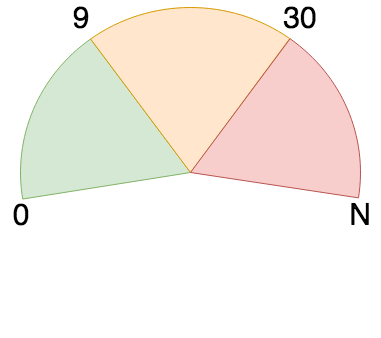

The diagram above was exported from draw.io. Its source (the exported page's mxGraphModel, read from the mxfile embedded in the PNG):
<mxGraphModel dx="1078" dy="832" grid="1" gridSize="10" guides="1" tooltips="1" connect="1" arrows="1" fold="1" page="1" pageScale="1" pageWidth="1169" pageHeight="827" math="0" shadow="0">
  <root>
    <mxCell id="0" />
    <mxCell id="1" parent="0" />
    <mxCell id="xNb8tdowpSHfonZPN2v0-6" value="" style="verticalLabelPosition=bottom;verticalAlign=top;html=1;shape=mxgraph.basic.pie;startAngle=0.7242771624134126;endAngle=0.9000366787656743;fillColor=#d5e8d4;strokeColor=#82b366;" parent="1" vertex="1">
      <mxGeometry x="310" y="210" width="340" height="330" as="geometry" />
    </mxCell>
    <mxCell id="xNb8tdowpSHfonZPN2v0-7" value="" style="verticalLabelPosition=bottom;verticalAlign=top;html=1;shape=mxgraph.basic.pie;startAngle=0.9000366787656743;endAngle=0.09926521115240838;fillColor=#ffe6cc;strokeColor=#d79b00;" parent="1" vertex="1">
      <mxGeometry x="310" y="210" width="340" height="330" as="geometry" />
    </mxCell>
    <mxCell id="xNb8tdowpSHfonZPN2v0-8" value="" style="verticalLabelPosition=bottom;verticalAlign=top;html=1;shape=mxgraph.basic.pie;startAngle=0.0996190249607258;endAngle=0.27456059600053245;fillColor=#f8cecc;strokeColor=#b85450;" parent="1" vertex="1">
      <mxGeometry x="310" y="210" width="340" height="330" as="geometry" />
    </mxCell>
    <mxCell id="xNb8tdowpSHfonZPN2v0-9" value="0" style="text;html=1;strokeColor=none;fillColor=none;align=center;verticalAlign=middle;whiteSpace=wrap;rounded=0;fontSize=30;" parent="1" vertex="1">
      <mxGeometry x="290" y="407" width="40" height="20" as="geometry" />
    </mxCell>
    <mxCell id="xNb8tdowpSHfonZPN2v0-10" value="9" style="text;html=1;strokeColor=none;fillColor=none;align=center;verticalAlign=middle;whiteSpace=wrap;rounded=0;fontSize=30;" parent="1" vertex="1">
      <mxGeometry x="350" y="210" width="40" height="20" as="geometry" />
    </mxCell>
    <mxCell id="xNb8tdowpSHfonZPN2v0-11" value="30" style="text;html=1;strokeColor=none;fillColor=none;align=center;verticalAlign=middle;whiteSpace=wrap;rounded=0;fontSize=30;" parent="1" vertex="1">
      <mxGeometry x="570" y="210" width="40" height="20" as="geometry" />
    </mxCell>
    <mxCell id="xNb8tdowpSHfonZPN2v0-12" value="N" style="text;html=1;strokeColor=none;fillColor=none;align=center;verticalAlign=middle;whiteSpace=wrap;rounded=0;fontSize=30;" parent="1" vertex="1">
      <mxGeometry x="630" y="407" width="40" height="20" as="geometry" />
    </mxCell>
  </root>
</mxGraphModel>